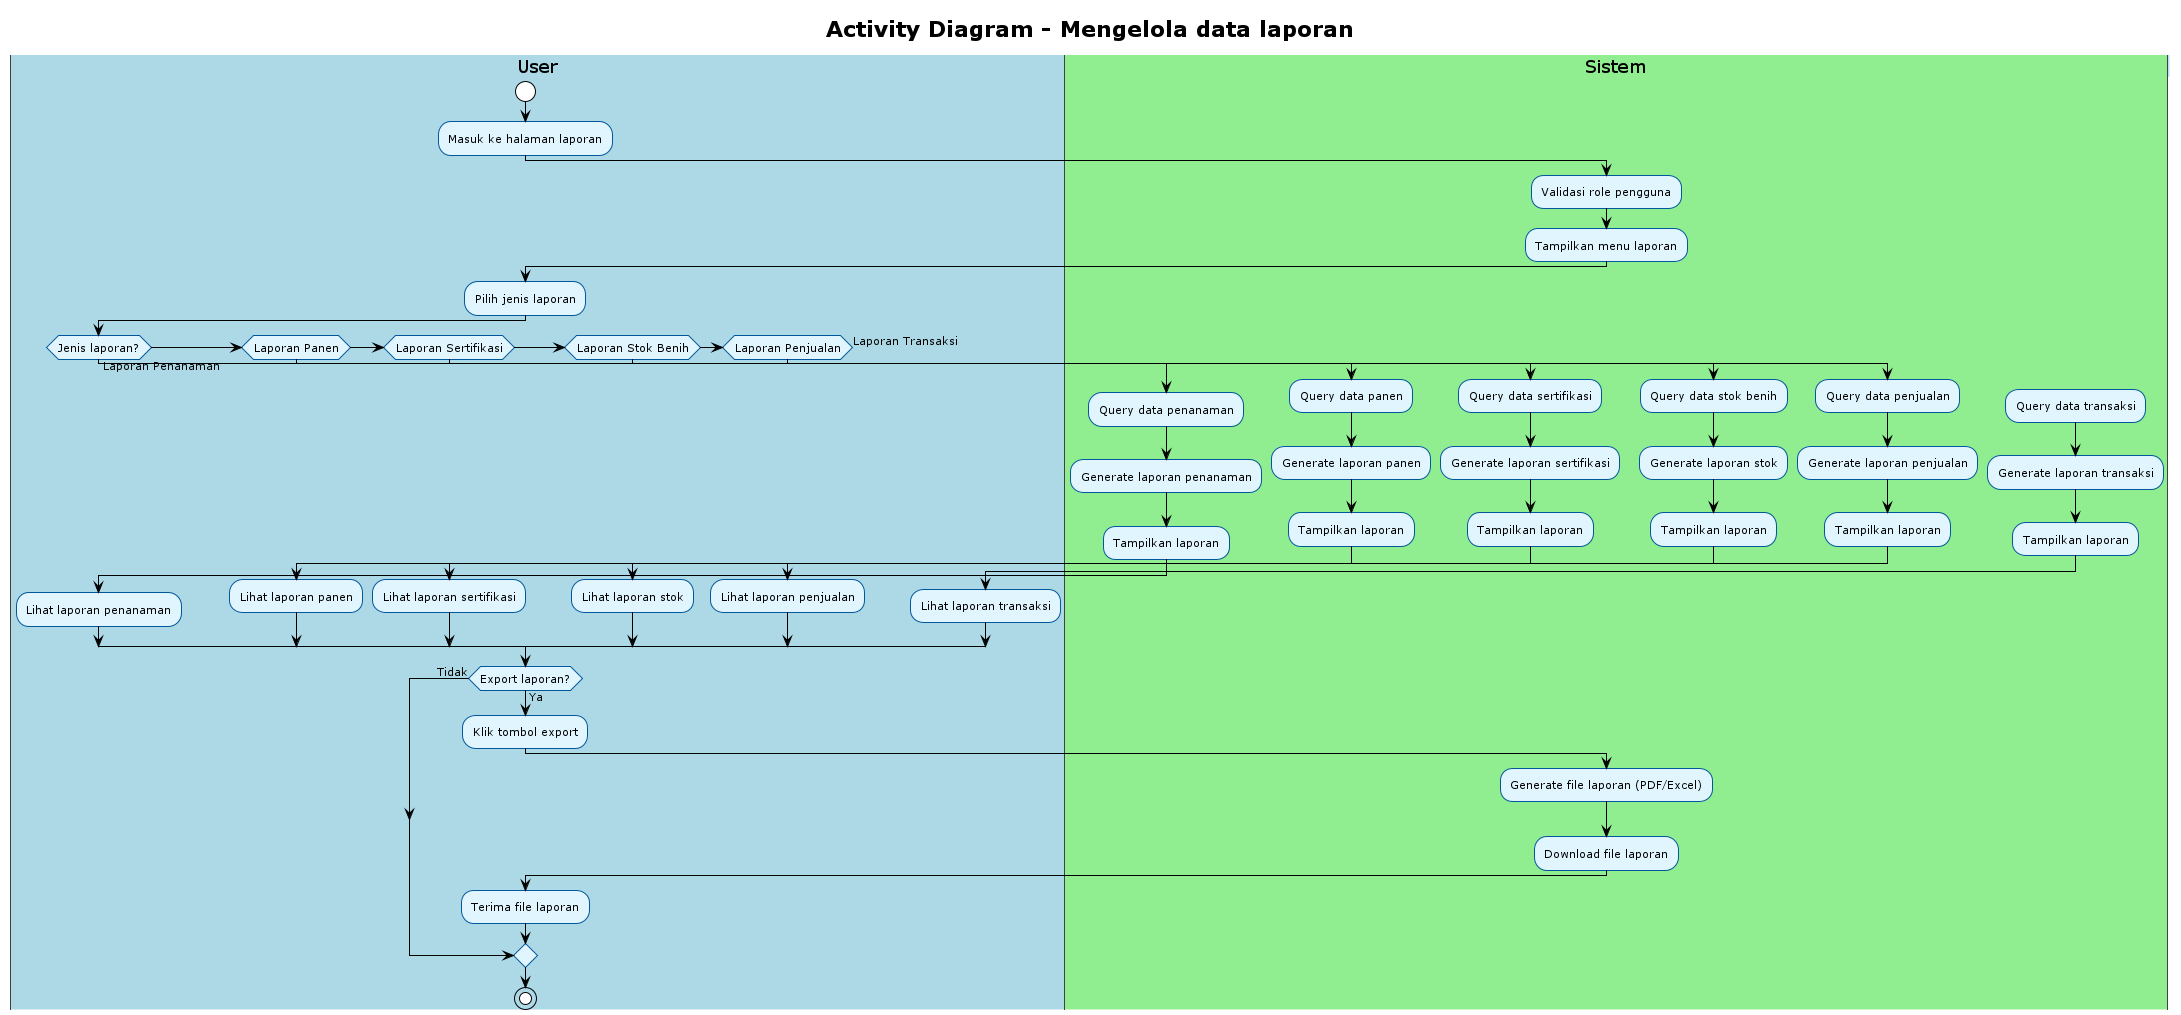

The diagram above was rendered by PlantUML. Its source (embedded in the PNG):
@startuml
' Referensi: Use Case Overview (00_use_case_overview.puml)
' Use case 18: Mengelola data laporan
' Aktor: Admin/Kepala Sek, Petugas BBI
!theme plain
skinparam activity {
    BackgroundColor #E1F5FE
    BorderColor #01579B
    FontSize 11
}
skinparam swimlane {
    BackgroundColor #F5F5F5
    BorderColor #424242
    TitleBackgroundColor #BBDEFB
    TitleBorderColor #1976D2
}

title Activity Diagram - Mengelola data laporan

|#LightBlue|User|
start
:Masuk ke halaman laporan;

|#LightGreen|Sistem|
:Validasi role pengguna;
:Tampilkan menu laporan;

|#LightBlue|User|
:Pilih jenis laporan;

if (Jenis laporan?) then (Laporan Penanaman)
    |#LightGreen|Sistem|
    :Query data penanaman;
    :Generate laporan penanaman;
    :Tampilkan laporan;
    |#LightBlue|User|
    :Lihat laporan penanaman;
elseif (Laporan Panen)
    |#LightGreen|Sistem|
    :Query data panen;
    :Generate laporan panen;
    :Tampilkan laporan;
    |#LightBlue|User|
    :Lihat laporan panen;
elseif (Laporan Sertifikasi)
    |#LightGreen|Sistem|
    :Query data sertifikasi;
    :Generate laporan sertifikasi;
    :Tampilkan laporan;
    |#LightBlue|User|
    :Lihat laporan sertifikasi;
elseif (Laporan Stok Benih)
    |#LightGreen|Sistem|
    :Query data stok benih;
    :Generate laporan stok;
    :Tampilkan laporan;
    |#LightBlue|User|
    :Lihat laporan stok;
elseif (Laporan Penjualan)
    |#LightGreen|Sistem|
    :Query data penjualan;
    :Generate laporan penjualan;
    :Tampilkan laporan;
    |#LightBlue|User|
    :Lihat laporan penjualan;
else (Laporan Transaksi)
    |#LightGreen|Sistem|
    :Query data transaksi;
    :Generate laporan transaksi;
    :Tampilkan laporan;
    |#LightBlue|User|
    :Lihat laporan transaksi;
endif

if (Export laporan?) then (Ya)
    |#LightBlue|User|
    :Klik tombol export;
    |#LightGreen|Sistem|
    :Generate file laporan (PDF/Excel);
    :Download file laporan;
    |#LightBlue|User|
    :Terima file laporan;
else (Tidak)
endif

stop

@enduml